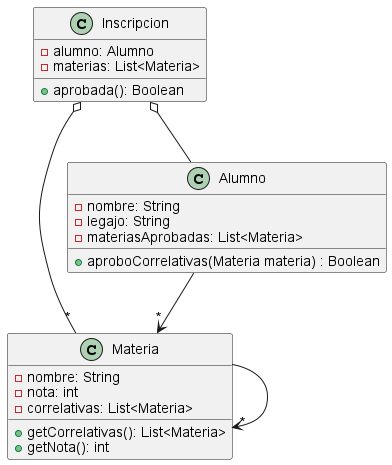

The diagram above was rendered by PlantUML. Its source (embedded in the PNG):
@startuml

class Inscripcion {
  -alumno: Alumno
  -materias: List<Materia>
  +aprobada(): Boolean
}

class Materia{
  -nombre: String
  -nota: int
  -correlativas: List<Materia>

  +getCorrelativas(): List<Materia>
  +getNota(): int
}

class Alumno{
  -nombre: String
  -legajo: String
  -materiasAprobadas: List<Materia>


  +aproboCorrelativas(Materia materia) : Boolean
}


Alumno -->"*"  Materia
Materia -->"*" Materia
Inscripcion  o-- "*" Materia
Inscripcion  o--Alumno






@enduml